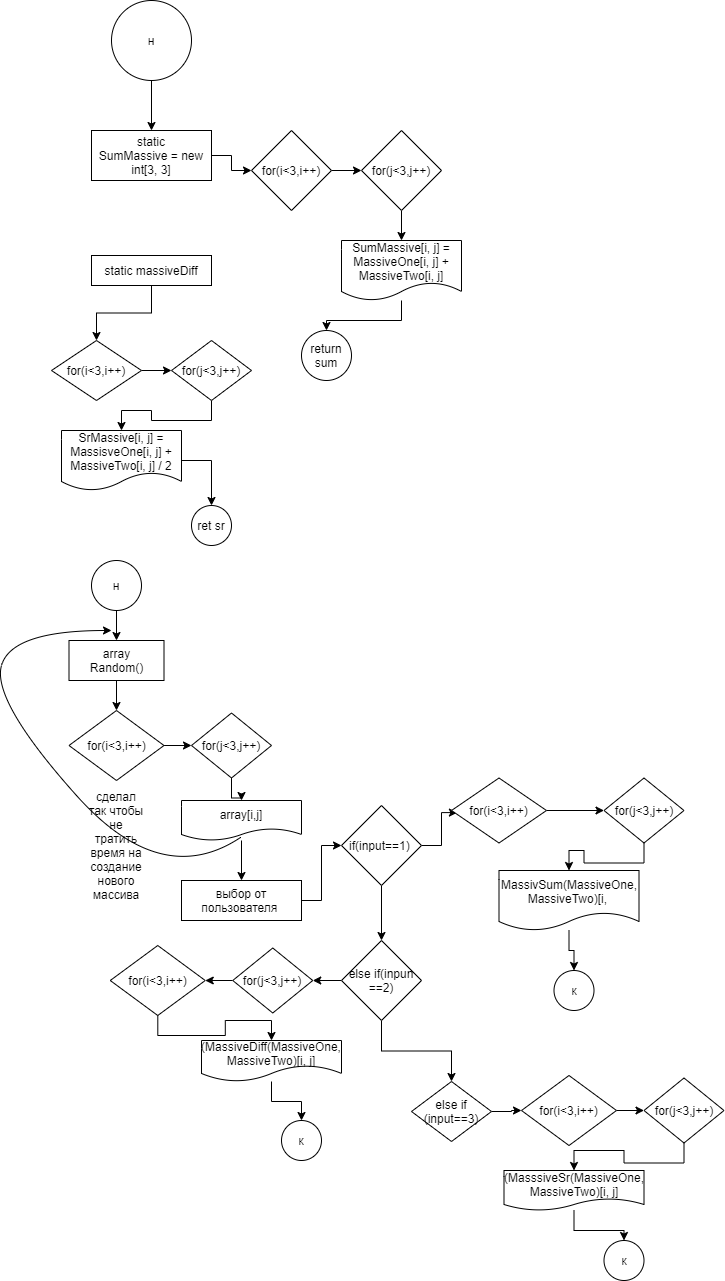

The diagram above was exported from draw.io. Its source (the exported page's mxGraphModel, read from the mxfile embedded in the PNG):
<mxGraphModel dx="1065" dy="456" grid="1" gridSize="10" guides="1" tooltips="1" connect="1" arrows="1" fold="1" page="1" pageScale="1" pageWidth="827" pageHeight="1169" math="0" shadow="0">
  <root>
    <mxCell id="0" />
    <mxCell id="1" parent="0" />
    <mxCell id="o_kGTqCjiK5TgDuEybfI-72" value="" style="edgeStyle=orthogonalEdgeStyle;rounded=0;orthogonalLoop=1;jettySize=auto;html=1;" edge="1" parent="1" source="o_kGTqCjiK5TgDuEybfI-1" target="o_kGTqCjiK5TgDuEybfI-71">
      <mxGeometry relative="1" as="geometry" />
    </mxCell>
    <mxCell id="o_kGTqCjiK5TgDuEybfI-1" value="н" style="ellipse;whiteSpace=wrap;html=1;aspect=fixed;" vertex="1" parent="1">
      <mxGeometry x="150" y="40" width="80" height="80" as="geometry" />
    </mxCell>
    <mxCell id="o_kGTqCjiK5TgDuEybfI-74" value="" style="edgeStyle=orthogonalEdgeStyle;rounded=0;orthogonalLoop=1;jettySize=auto;html=1;entryX=0;entryY=0.5;entryDx=0;entryDy=0;" edge="1" parent="1" source="o_kGTqCjiK5TgDuEybfI-71" target="o_kGTqCjiK5TgDuEybfI-75">
      <mxGeometry relative="1" as="geometry">
        <mxPoint x="290" y="195" as="targetPoint" />
      </mxGeometry>
    </mxCell>
    <mxCell id="o_kGTqCjiK5TgDuEybfI-71" value="static&lt;br&gt;SumMassive = new int[3, 3]" style="whiteSpace=wrap;html=1;" vertex="1" parent="1">
      <mxGeometry x="130" y="170" width="120" height="50" as="geometry" />
    </mxCell>
    <mxCell id="o_kGTqCjiK5TgDuEybfI-77" value="" style="edgeStyle=orthogonalEdgeStyle;rounded=0;orthogonalLoop=1;jettySize=auto;html=1;" edge="1" parent="1" source="o_kGTqCjiK5TgDuEybfI-75" target="o_kGTqCjiK5TgDuEybfI-76">
      <mxGeometry relative="1" as="geometry" />
    </mxCell>
    <mxCell id="o_kGTqCjiK5TgDuEybfI-75" value="for(i&amp;lt;3,i++)" style="rhombus;whiteSpace=wrap;html=1;" vertex="1" parent="1">
      <mxGeometry x="290" y="170" width="80" height="80" as="geometry" />
    </mxCell>
    <mxCell id="o_kGTqCjiK5TgDuEybfI-79" value="" style="edgeStyle=orthogonalEdgeStyle;rounded=0;orthogonalLoop=1;jettySize=auto;html=1;" edge="1" parent="1" source="o_kGTqCjiK5TgDuEybfI-76" target="o_kGTqCjiK5TgDuEybfI-78">
      <mxGeometry relative="1" as="geometry" />
    </mxCell>
    <mxCell id="o_kGTqCjiK5TgDuEybfI-76" value="for(j&amp;lt;3,j++)" style="rhombus;whiteSpace=wrap;html=1;" vertex="1" parent="1">
      <mxGeometry x="400" y="170" width="80" height="80" as="geometry" />
    </mxCell>
    <mxCell id="o_kGTqCjiK5TgDuEybfI-81" value="" style="edgeStyle=orthogonalEdgeStyle;rounded=0;orthogonalLoop=1;jettySize=auto;html=1;" edge="1" parent="1" source="o_kGTqCjiK5TgDuEybfI-78" target="o_kGTqCjiK5TgDuEybfI-80">
      <mxGeometry relative="1" as="geometry" />
    </mxCell>
    <mxCell id="o_kGTqCjiK5TgDuEybfI-78" value="SumMassive[i, j] = MassiveOne[i, j] + MassiveTwo[i, j]" style="shape=document;whiteSpace=wrap;html=1;boundedLbl=1;" vertex="1" parent="1">
      <mxGeometry x="380" y="280" width="120" height="60" as="geometry" />
    </mxCell>
    <mxCell id="o_kGTqCjiK5TgDuEybfI-80" value="return sum" style="ellipse;whiteSpace=wrap;html=1;aspect=fixed;" vertex="1" parent="1">
      <mxGeometry x="340" y="370" width="50" height="50" as="geometry" />
    </mxCell>
    <mxCell id="o_kGTqCjiK5TgDuEybfI-84" value="" style="edgeStyle=orthogonalEdgeStyle;rounded=0;orthogonalLoop=1;jettySize=auto;html=1;" edge="1" parent="1" source="o_kGTqCjiK5TgDuEybfI-82" target="o_kGTqCjiK5TgDuEybfI-83">
      <mxGeometry relative="1" as="geometry" />
    </mxCell>
    <mxCell id="o_kGTqCjiK5TgDuEybfI-82" value="static massiveDiff" style="rounded=0;whiteSpace=wrap;html=1;" vertex="1" parent="1">
      <mxGeometry x="130" y="295" width="120" height="30" as="geometry" />
    </mxCell>
    <mxCell id="o_kGTqCjiK5TgDuEybfI-86" value="" style="edgeStyle=orthogonalEdgeStyle;rounded=0;orthogonalLoop=1;jettySize=auto;html=1;" edge="1" parent="1" source="o_kGTqCjiK5TgDuEybfI-83" target="o_kGTqCjiK5TgDuEybfI-85">
      <mxGeometry relative="1" as="geometry" />
    </mxCell>
    <mxCell id="o_kGTqCjiK5TgDuEybfI-83" value="for(i&amp;lt;3,i++)" style="rhombus;whiteSpace=wrap;html=1;rounded=0;" vertex="1" parent="1">
      <mxGeometry x="90" y="380" width="90" height="60" as="geometry" />
    </mxCell>
    <mxCell id="o_kGTqCjiK5TgDuEybfI-88" value="" style="edgeStyle=orthogonalEdgeStyle;rounded=0;orthogonalLoop=1;jettySize=auto;html=1;" edge="1" parent="1" source="o_kGTqCjiK5TgDuEybfI-85" target="o_kGTqCjiK5TgDuEybfI-87">
      <mxGeometry relative="1" as="geometry" />
    </mxCell>
    <mxCell id="o_kGTqCjiK5TgDuEybfI-85" value="for(j&amp;lt;3,j++)" style="rhombus;whiteSpace=wrap;html=1;rounded=0;" vertex="1" parent="1">
      <mxGeometry x="210" y="380" width="80" height="60" as="geometry" />
    </mxCell>
    <mxCell id="o_kGTqCjiK5TgDuEybfI-90" value="" style="edgeStyle=orthogonalEdgeStyle;rounded=0;orthogonalLoop=1;jettySize=auto;html=1;" edge="1" parent="1" source="o_kGTqCjiK5TgDuEybfI-87" target="o_kGTqCjiK5TgDuEybfI-89">
      <mxGeometry relative="1" as="geometry" />
    </mxCell>
    <mxCell id="o_kGTqCjiK5TgDuEybfI-87" value="SrMassive[i, j] = MassisveOne[i, j] + MassiveTwo[i, j] / 2" style="shape=document;whiteSpace=wrap;html=1;boundedLbl=1;rounded=0;" vertex="1" parent="1">
      <mxGeometry x="100" y="470" width="120" height="60" as="geometry" />
    </mxCell>
    <mxCell id="o_kGTqCjiK5TgDuEybfI-89" value="ret sr" style="ellipse;whiteSpace=wrap;html=1;aspect=fixed;" vertex="1" parent="1">
      <mxGeometry x="230" y="545" width="40" height="40" as="geometry" />
    </mxCell>
    <mxCell id="o_kGTqCjiK5TgDuEybfI-93" value="" style="edgeStyle=orthogonalEdgeStyle;rounded=0;orthogonalLoop=1;jettySize=auto;html=1;" edge="1" parent="1" source="o_kGTqCjiK5TgDuEybfI-91" target="o_kGTqCjiK5TgDuEybfI-92">
      <mxGeometry relative="1" as="geometry" />
    </mxCell>
    <mxCell id="o_kGTqCjiK5TgDuEybfI-91" value="н" style="ellipse;whiteSpace=wrap;html=1;aspect=fixed;" vertex="1" parent="1">
      <mxGeometry x="130" y="600" width="50" height="50" as="geometry" />
    </mxCell>
    <mxCell id="o_kGTqCjiK5TgDuEybfI-95" value="" style="edgeStyle=orthogonalEdgeStyle;rounded=0;orthogonalLoop=1;jettySize=auto;html=1;" edge="1" parent="1" source="o_kGTqCjiK5TgDuEybfI-92" target="o_kGTqCjiK5TgDuEybfI-94">
      <mxGeometry relative="1" as="geometry" />
    </mxCell>
    <mxCell id="o_kGTqCjiK5TgDuEybfI-92" value="array&lt;br&gt;Random()&lt;br&gt;" style="whiteSpace=wrap;html=1;" vertex="1" parent="1">
      <mxGeometry x="107.5" y="680" width="95" height="40" as="geometry" />
    </mxCell>
    <mxCell id="o_kGTqCjiK5TgDuEybfI-97" value="" style="edgeStyle=orthogonalEdgeStyle;rounded=0;orthogonalLoop=1;jettySize=auto;html=1;" edge="1" parent="1" source="o_kGTqCjiK5TgDuEybfI-94" target="o_kGTqCjiK5TgDuEybfI-96">
      <mxGeometry relative="1" as="geometry" />
    </mxCell>
    <mxCell id="o_kGTqCjiK5TgDuEybfI-94" value="for(i&amp;lt;3,i++)" style="rhombus;whiteSpace=wrap;html=1;" vertex="1" parent="1">
      <mxGeometry x="107.5" y="750" width="95" height="70" as="geometry" />
    </mxCell>
    <mxCell id="o_kGTqCjiK5TgDuEybfI-99" value="" style="edgeStyle=orthogonalEdgeStyle;rounded=0;orthogonalLoop=1;jettySize=auto;html=1;" edge="1" parent="1" source="o_kGTqCjiK5TgDuEybfI-96" target="o_kGTqCjiK5TgDuEybfI-98">
      <mxGeometry relative="1" as="geometry" />
    </mxCell>
    <mxCell id="o_kGTqCjiK5TgDuEybfI-96" value="for(j&amp;lt;3,j++)" style="rhombus;whiteSpace=wrap;html=1;" vertex="1" parent="1">
      <mxGeometry x="230" y="752.5" width="80" height="65" as="geometry" />
    </mxCell>
    <mxCell id="o_kGTqCjiK5TgDuEybfI-103" value="" style="edgeStyle=orthogonalEdgeStyle;rounded=0;orthogonalLoop=1;jettySize=auto;html=1;" edge="1" parent="1" source="o_kGTqCjiK5TgDuEybfI-98" target="o_kGTqCjiK5TgDuEybfI-102">
      <mxGeometry relative="1" as="geometry" />
    </mxCell>
    <mxCell id="o_kGTqCjiK5TgDuEybfI-98" value="array[i,j]" style="shape=document;whiteSpace=wrap;html=1;boundedLbl=1;" vertex="1" parent="1">
      <mxGeometry x="220" y="840" width="120" height="40" as="geometry" />
    </mxCell>
    <mxCell id="o_kGTqCjiK5TgDuEybfI-100" value="" style="curved=1;endArrow=classic;html=1;rounded=0;exitX=0.495;exitY=0.918;exitDx=0;exitDy=0;exitPerimeter=0;" edge="1" parent="1" source="o_kGTqCjiK5TgDuEybfI-98">
      <mxGeometry width="50" height="50" relative="1" as="geometry">
        <mxPoint x="150" y="930" as="sourcePoint" />
        <mxPoint x="150" y="670" as="targetPoint" />
        <Array as="points">
          <mxPoint x="200" y="930" />
          <mxPoint x="30" y="740" />
          <mxPoint x="50" y="670" />
        </Array>
      </mxGeometry>
    </mxCell>
    <mxCell id="o_kGTqCjiK5TgDuEybfI-101" value="сделал так чтобы не тратить время на создание нового массива" style="text;html=1;strokeColor=none;fillColor=none;align=center;verticalAlign=middle;whiteSpace=wrap;rounded=0;" vertex="1" parent="1">
      <mxGeometry x="125" y="870" width="60" height="30" as="geometry" />
    </mxCell>
    <mxCell id="o_kGTqCjiK5TgDuEybfI-105" value="" style="edgeStyle=orthogonalEdgeStyle;rounded=0;orthogonalLoop=1;jettySize=auto;html=1;" edge="1" parent="1" source="o_kGTqCjiK5TgDuEybfI-102" target="o_kGTqCjiK5TgDuEybfI-104">
      <mxGeometry relative="1" as="geometry" />
    </mxCell>
    <mxCell id="o_kGTqCjiK5TgDuEybfI-102" value="выбор от пользователя&amp;nbsp;" style="whiteSpace=wrap;html=1;" vertex="1" parent="1">
      <mxGeometry x="220" y="920" width="120" height="40" as="geometry" />
    </mxCell>
    <mxCell id="o_kGTqCjiK5TgDuEybfI-107" value="" style="edgeStyle=orthogonalEdgeStyle;rounded=0;orthogonalLoop=1;jettySize=auto;html=1;entryX=0.062;entryY=0.532;entryDx=0;entryDy=0;entryPerimeter=0;" edge="1" parent="1" source="o_kGTqCjiK5TgDuEybfI-104" target="o_kGTqCjiK5TgDuEybfI-110">
      <mxGeometry relative="1" as="geometry">
        <mxPoint x="510" y="890" as="targetPoint" />
      </mxGeometry>
    </mxCell>
    <mxCell id="o_kGTqCjiK5TgDuEybfI-119" value="" style="edgeStyle=orthogonalEdgeStyle;rounded=0;orthogonalLoop=1;jettySize=auto;html=1;" edge="1" parent="1" source="o_kGTqCjiK5TgDuEybfI-104" target="o_kGTqCjiK5TgDuEybfI-118">
      <mxGeometry relative="1" as="geometry" />
    </mxCell>
    <mxCell id="o_kGTqCjiK5TgDuEybfI-104" value="if(input==1)&amp;nbsp;" style="rhombus;whiteSpace=wrap;html=1;" vertex="1" parent="1">
      <mxGeometry x="380" y="845" width="80" height="80" as="geometry" />
    </mxCell>
    <mxCell id="o_kGTqCjiK5TgDuEybfI-109" value="" style="edgeStyle=orthogonalEdgeStyle;rounded=0;orthogonalLoop=1;jettySize=auto;html=1;" edge="1" parent="1" source="o_kGTqCjiK5TgDuEybfI-110" target="o_kGTqCjiK5TgDuEybfI-111">
      <mxGeometry relative="1" as="geometry" />
    </mxCell>
    <mxCell id="o_kGTqCjiK5TgDuEybfI-110" value="for(i&amp;lt;3,i++)" style="rhombus;whiteSpace=wrap;html=1;" vertex="1" parent="1">
      <mxGeometry x="490" y="817.5" width="95" height="65" as="geometry" />
    </mxCell>
    <mxCell id="o_kGTqCjiK5TgDuEybfI-115" value="" style="edgeStyle=orthogonalEdgeStyle;rounded=0;orthogonalLoop=1;jettySize=auto;html=1;" edge="1" parent="1" source="o_kGTqCjiK5TgDuEybfI-111" target="o_kGTqCjiK5TgDuEybfI-114">
      <mxGeometry relative="1" as="geometry" />
    </mxCell>
    <mxCell id="o_kGTqCjiK5TgDuEybfI-111" value="for(j&amp;lt;3,j++)" style="rhombus;whiteSpace=wrap;html=1;" vertex="1" parent="1">
      <mxGeometry x="642.5" y="817.5" width="80" height="65" as="geometry" />
    </mxCell>
    <mxCell id="o_kGTqCjiK5TgDuEybfI-113" style="edgeStyle=orthogonalEdgeStyle;rounded=0;orthogonalLoop=1;jettySize=auto;html=1;exitX=0.5;exitY=1;exitDx=0;exitDy=0;" edge="1" parent="1" source="o_kGTqCjiK5TgDuEybfI-110" target="o_kGTqCjiK5TgDuEybfI-110">
      <mxGeometry relative="1" as="geometry" />
    </mxCell>
    <mxCell id="o_kGTqCjiK5TgDuEybfI-145" value="" style="edgeStyle=orthogonalEdgeStyle;rounded=0;orthogonalLoop=1;jettySize=auto;html=1;" edge="1" parent="1" source="o_kGTqCjiK5TgDuEybfI-114" target="o_kGTqCjiK5TgDuEybfI-142">
      <mxGeometry relative="1" as="geometry" />
    </mxCell>
    <mxCell id="o_kGTqCjiK5TgDuEybfI-114" value="MassivSum(MassiveOne, MassiveTwo)[i,&amp;nbsp;" style="shape=document;whiteSpace=wrap;html=1;boundedLbl=1;" vertex="1" parent="1">
      <mxGeometry x="537.5" y="910" width="140" height="60" as="geometry" />
    </mxCell>
    <mxCell id="o_kGTqCjiK5TgDuEybfI-123" value="" style="edgeStyle=orthogonalEdgeStyle;rounded=0;orthogonalLoop=1;jettySize=auto;html=1;" edge="1" parent="1" source="o_kGTqCjiK5TgDuEybfI-118" target="o_kGTqCjiK5TgDuEybfI-122">
      <mxGeometry relative="1" as="geometry" />
    </mxCell>
    <mxCell id="o_kGTqCjiK5TgDuEybfI-128" value="" style="edgeStyle=orthogonalEdgeStyle;rounded=0;orthogonalLoop=1;jettySize=auto;html=1;" edge="1" parent="1" source="o_kGTqCjiK5TgDuEybfI-118" target="o_kGTqCjiK5TgDuEybfI-127">
      <mxGeometry relative="1" as="geometry" />
    </mxCell>
    <mxCell id="o_kGTqCjiK5TgDuEybfI-118" value="else if(inpun ==2)" style="rhombus;whiteSpace=wrap;html=1;" vertex="1" parent="1">
      <mxGeometry x="380" y="980" width="80" height="80" as="geometry" />
    </mxCell>
    <mxCell id="o_kGTqCjiK5TgDuEybfI-126" value="" style="edgeStyle=orthogonalEdgeStyle;rounded=0;orthogonalLoop=1;jettySize=auto;html=1;" edge="1" parent="1" source="o_kGTqCjiK5TgDuEybfI-121" target="o_kGTqCjiK5TgDuEybfI-125">
      <mxGeometry relative="1" as="geometry" />
    </mxCell>
    <mxCell id="o_kGTqCjiK5TgDuEybfI-121" value="for(i&amp;lt;3,i++)" style="rhombus;whiteSpace=wrap;html=1;" vertex="1" parent="1">
      <mxGeometry x="148.75" y="985" width="95" height="70" as="geometry" />
    </mxCell>
    <mxCell id="o_kGTqCjiK5TgDuEybfI-124" value="" style="edgeStyle=orthogonalEdgeStyle;rounded=0;orthogonalLoop=1;jettySize=auto;html=1;" edge="1" parent="1" source="o_kGTqCjiK5TgDuEybfI-122" target="o_kGTqCjiK5TgDuEybfI-121">
      <mxGeometry relative="1" as="geometry" />
    </mxCell>
    <mxCell id="o_kGTqCjiK5TgDuEybfI-122" value="for(j&amp;lt;3,j++)" style="rhombus;whiteSpace=wrap;html=1;" vertex="1" parent="1">
      <mxGeometry x="271.25" y="987.5" width="80" height="65" as="geometry" />
    </mxCell>
    <mxCell id="o_kGTqCjiK5TgDuEybfI-139" value="" style="edgeStyle=orthogonalEdgeStyle;rounded=0;orthogonalLoop=1;jettySize=auto;html=1;" edge="1" parent="1" source="o_kGTqCjiK5TgDuEybfI-125" target="o_kGTqCjiK5TgDuEybfI-137">
      <mxGeometry relative="1" as="geometry" />
    </mxCell>
    <mxCell id="o_kGTqCjiK5TgDuEybfI-125" value="(MassiveDiff(MassiveOne, MassiveTwo)[i, j]" style="shape=document;whiteSpace=wrap;html=1;boundedLbl=1;size=0.39215686274509803;" vertex="1" parent="1">
      <mxGeometry x="240" y="1080" width="140" height="41" as="geometry" />
    </mxCell>
    <mxCell id="o_kGTqCjiK5TgDuEybfI-132" value="" style="edgeStyle=orthogonalEdgeStyle;rounded=0;orthogonalLoop=1;jettySize=auto;html=1;" edge="1" parent="1" source="o_kGTqCjiK5TgDuEybfI-127" target="o_kGTqCjiK5TgDuEybfI-129">
      <mxGeometry relative="1" as="geometry" />
    </mxCell>
    <mxCell id="o_kGTqCjiK5TgDuEybfI-127" value="else if (input==3)" style="rhombus;whiteSpace=wrap;html=1;" vertex="1" parent="1">
      <mxGeometry x="450" y="1121" width="80" height="60" as="geometry" />
    </mxCell>
    <mxCell id="o_kGTqCjiK5TgDuEybfI-133" value="" style="edgeStyle=orthogonalEdgeStyle;rounded=0;orthogonalLoop=1;jettySize=auto;html=1;" edge="1" parent="1" source="o_kGTqCjiK5TgDuEybfI-129" target="o_kGTqCjiK5TgDuEybfI-131">
      <mxGeometry relative="1" as="geometry" />
    </mxCell>
    <mxCell id="o_kGTqCjiK5TgDuEybfI-129" value="for(i&amp;lt;3,i++)" style="rhombus;whiteSpace=wrap;html=1;" vertex="1" parent="1">
      <mxGeometry x="560" y="1115" width="95" height="70" as="geometry" />
    </mxCell>
    <mxCell id="o_kGTqCjiK5TgDuEybfI-135" value="" style="edgeStyle=orthogonalEdgeStyle;rounded=0;orthogonalLoop=1;jettySize=auto;html=1;" edge="1" parent="1" source="o_kGTqCjiK5TgDuEybfI-131" target="o_kGTqCjiK5TgDuEybfI-134">
      <mxGeometry relative="1" as="geometry" />
    </mxCell>
    <mxCell id="o_kGTqCjiK5TgDuEybfI-131" value="for(j&amp;lt;3,j++)" style="rhombus;whiteSpace=wrap;html=1;" vertex="1" parent="1">
      <mxGeometry x="682.5" y="1117.5" width="80" height="65" as="geometry" />
    </mxCell>
    <mxCell id="o_kGTqCjiK5TgDuEybfI-144" value="" style="edgeStyle=orthogonalEdgeStyle;rounded=0;orthogonalLoop=1;jettySize=auto;html=1;" edge="1" parent="1" source="o_kGTqCjiK5TgDuEybfI-134" target="o_kGTqCjiK5TgDuEybfI-143">
      <mxGeometry relative="1" as="geometry" />
    </mxCell>
    <mxCell id="o_kGTqCjiK5TgDuEybfI-134" value="(MasssiveSr(MassiveOne, MassiveTwo)[i, j]" style="shape=document;whiteSpace=wrap;html=1;boundedLbl=1;" vertex="1" parent="1">
      <mxGeometry x="542.5" y="1210" width="140" height="40" as="geometry" />
    </mxCell>
    <mxCell id="o_kGTqCjiK5TgDuEybfI-137" value="к" style="ellipse;whiteSpace=wrap;html=1;aspect=fixed;" vertex="1" parent="1">
      <mxGeometry x="320" y="1160" width="40" height="40" as="geometry" />
    </mxCell>
    <mxCell id="o_kGTqCjiK5TgDuEybfI-142" value="к" style="ellipse;whiteSpace=wrap;html=1;aspect=fixed;" vertex="1" parent="1">
      <mxGeometry x="592.5" y="1010" width="40" height="40" as="geometry" />
    </mxCell>
    <mxCell id="o_kGTqCjiK5TgDuEybfI-143" value="к" style="ellipse;whiteSpace=wrap;html=1;aspect=fixed;" vertex="1" parent="1">
      <mxGeometry x="642.5" y="1280" width="40" height="40" as="geometry" />
    </mxCell>
  </root>
</mxGraphModel>